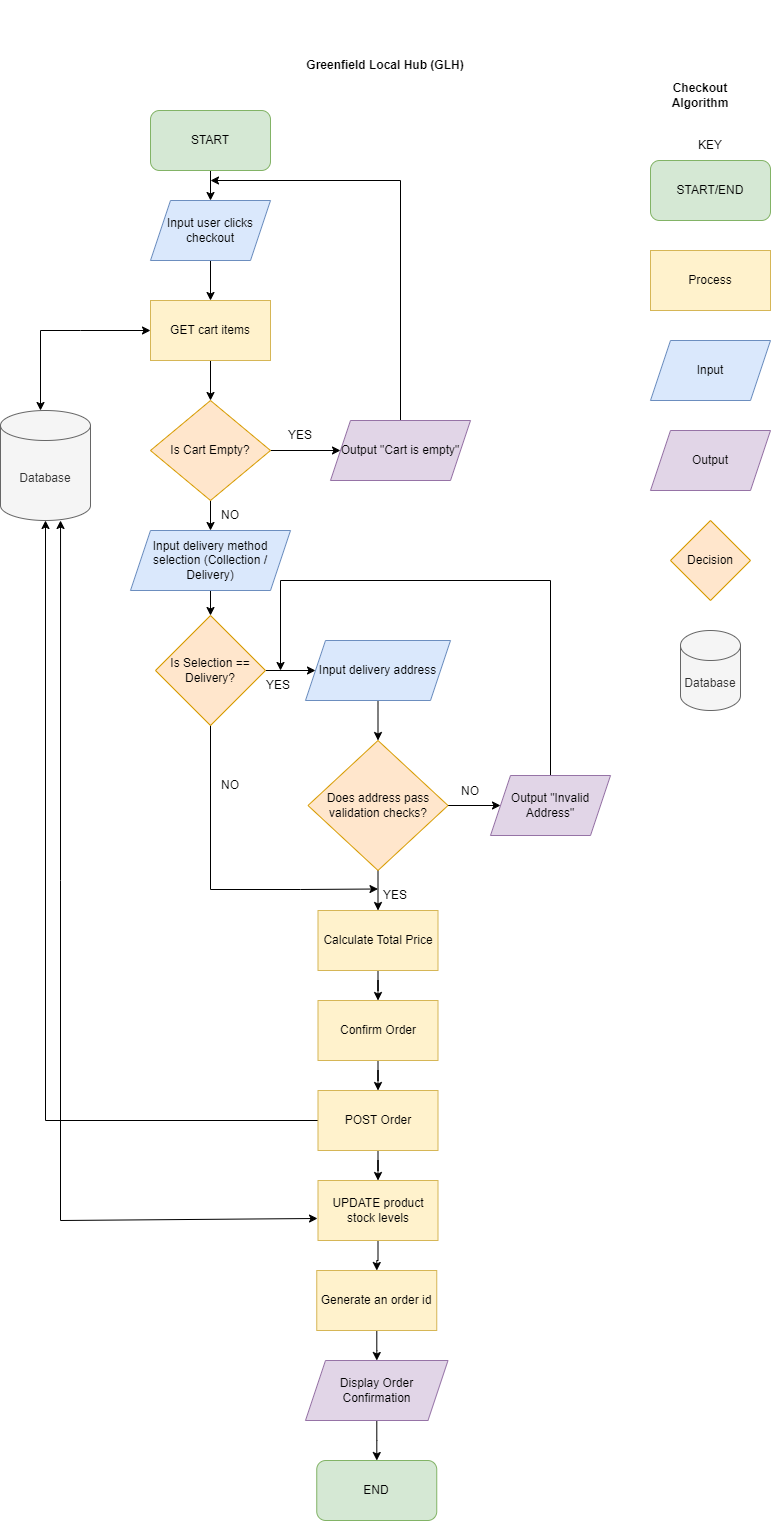

The diagram above was exported from draw.io. Its source (the exported page's mxGraphModel, read from the mxfile embedded in the PNG):
<mxGraphModel dx="1426" dy="1877" grid="1" gridSize="10" guides="1" tooltips="1" connect="1" arrows="1" fold="1" page="1" pageScale="1" pageWidth="850" pageHeight="1100" math="0" shadow="0">
  <root>
    <mxCell id="4BpZpuCKdAvkx9w4Z4ms-0" />
    <mxCell id="4BpZpuCKdAvkx9w4Z4ms-1" parent="4BpZpuCKdAvkx9w4Z4ms-0" />
    <mxCell id="4BpZpuCKdAvkx9w4Z4ms-2" parent="4BpZpuCKdAvkx9w4Z4ms-1" style="text;html=1;whiteSpace=wrap;strokeColor=none;fillColor=none;align=center;verticalAlign=middle;rounded=0;" value="&lt;b&gt;Greenfield Local Hub (GLH)&lt;/b&gt;" vertex="1">
      <mxGeometry height="130" width="250" x="260" y="-30" as="geometry" />
    </mxCell>
    <mxCell id="4BpZpuCKdAvkx9w4Z4ms-4" parent="4BpZpuCKdAvkx9w4Z4ms-1" style="rounded=1;whiteSpace=wrap;html=1;fillColor=#d5e8d4;strokeColor=#82b366;" value="START/END" vertex="1">
      <mxGeometry height="60" width="120" x="650" y="130" as="geometry" />
    </mxCell>
    <mxCell id="4BpZpuCKdAvkx9w4Z4ms-5" parent="4BpZpuCKdAvkx9w4Z4ms-1" style="text;html=1;whiteSpace=wrap;strokeColor=none;fillColor=none;align=center;verticalAlign=middle;rounded=0;" value="KEY" vertex="1">
      <mxGeometry height="30" width="60" x="680" y="100" as="geometry" />
    </mxCell>
    <mxCell id="4BpZpuCKdAvkx9w4Z4ms-6" parent="4BpZpuCKdAvkx9w4Z4ms-1" style="rounded=0;whiteSpace=wrap;html=1;fillColor=#fff2cc;strokeColor=#d6b656;" value="Process" vertex="1">
      <mxGeometry height="60" width="120" x="650" y="220" as="geometry" />
    </mxCell>
    <mxCell id="4BpZpuCKdAvkx9w4Z4ms-7" parent="4BpZpuCKdAvkx9w4Z4ms-1" style="shape=parallelogram;perimeter=parallelogramPerimeter;whiteSpace=wrap;html=1;fixedSize=1;fillColor=#dae8fc;strokeColor=#6c8ebf;" value="Input" vertex="1">
      <mxGeometry height="60" width="120" x="650" y="310" as="geometry" />
    </mxCell>
    <mxCell id="4BpZpuCKdAvkx9w4Z4ms-8" parent="4BpZpuCKdAvkx9w4Z4ms-1" style="shape=parallelogram;perimeter=parallelogramPerimeter;whiteSpace=wrap;html=1;fixedSize=1;fillColor=#e1d5e7;strokeColor=#9673a6;" value="Output" vertex="1">
      <mxGeometry height="60" width="120" x="650" y="400" as="geometry" />
    </mxCell>
    <mxCell id="4BpZpuCKdAvkx9w4Z4ms-9" parent="4BpZpuCKdAvkx9w4Z4ms-1" style="rhombus;whiteSpace=wrap;html=1;fillColor=#ffe6cc;strokeColor=#d79b00;" value="Decision" vertex="1">
      <mxGeometry height="80" width="80" x="670" y="490" as="geometry" />
    </mxCell>
    <mxCell id="4BpZpuCKdAvkx9w4Z4ms-10" parent="4BpZpuCKdAvkx9w4Z4ms-1" style="shape=cylinder3;whiteSpace=wrap;html=1;boundedLbl=1;backgroundOutline=1;size=15;fillColor=#f5f5f5;fontColor=#333333;strokeColor=#666666;" value="Database" vertex="1">
      <mxGeometry height="80" width="60" x="680" y="600" as="geometry" />
    </mxCell>
    <mxCell id="8XNWzdPvHwt1JtP4qDu7-0" parent="4BpZpuCKdAvkx9w4Z4ms-1" style="text;html=1;whiteSpace=wrap;strokeColor=none;fillColor=none;align=center;verticalAlign=middle;rounded=0;" value="&lt;b&gt;Checkout Algorithm&lt;/b&gt;" vertex="1">
      <mxGeometry height="30" width="60" x="670" y="50" as="geometry" />
    </mxCell>
    <mxCell id="gkStbQeUpV9c3ZA87RBE-5" edge="1" parent="4BpZpuCKdAvkx9w4Z4ms-1" source="gkStbQeUpV9c3ZA87RBE-0" style="edgeStyle=orthogonalEdgeStyle;rounded=0;orthogonalLoop=1;jettySize=auto;html=1;" target="gkStbQeUpV9c3ZA87RBE-1" value="">
      <mxGeometry relative="1" as="geometry" />
    </mxCell>
    <mxCell id="gkStbQeUpV9c3ZA87RBE-0" parent="4BpZpuCKdAvkx9w4Z4ms-1" style="rounded=1;whiteSpace=wrap;html=1;fillColor=#d5e8d4;strokeColor=#82b366;" value="START" vertex="1">
      <mxGeometry height="60" width="120" x="150" y="80" as="geometry" />
    </mxCell>
    <mxCell id="gkStbQeUpV9c3ZA87RBE-6" edge="1" parent="4BpZpuCKdAvkx9w4Z4ms-1" source="gkStbQeUpV9c3ZA87RBE-1" style="edgeStyle=orthogonalEdgeStyle;rounded=0;orthogonalLoop=1;jettySize=auto;html=1;" target="gkStbQeUpV9c3ZA87RBE-3" value="">
      <mxGeometry relative="1" as="geometry" />
    </mxCell>
    <mxCell id="gkStbQeUpV9c3ZA87RBE-1" parent="4BpZpuCKdAvkx9w4Z4ms-1" style="shape=parallelogram;perimeter=parallelogramPerimeter;whiteSpace=wrap;html=1;fixedSize=1;fillColor=#dae8fc;strokeColor=#6c8ebf;" value="Input user clicks checkout" vertex="1">
      <mxGeometry height="60" width="120" x="150" y="170" as="geometry" />
    </mxCell>
    <mxCell id="gkStbQeUpV9c3ZA87RBE-2" parent="4BpZpuCKdAvkx9w4Z4ms-1" style="shape=cylinder3;whiteSpace=wrap;html=1;boundedLbl=1;backgroundOutline=1;size=15;fillColor=#f5f5f5;fontColor=#333333;strokeColor=#666666;" value="Database" vertex="1">
      <mxGeometry height="110" width="90" y="380" as="geometry" />
    </mxCell>
    <mxCell id="gkStbQeUpV9c3ZA87RBE-8" edge="1" parent="4BpZpuCKdAvkx9w4Z4ms-1" source="gkStbQeUpV9c3ZA87RBE-3" style="edgeStyle=orthogonalEdgeStyle;rounded=0;orthogonalLoop=1;jettySize=auto;html=1;" target="gkStbQeUpV9c3ZA87RBE-7" value="">
      <mxGeometry relative="1" as="geometry" />
    </mxCell>
    <mxCell id="gkStbQeUpV9c3ZA87RBE-3" parent="4BpZpuCKdAvkx9w4Z4ms-1" style="rounded=0;whiteSpace=wrap;html=1;fillColor=#fff2cc;strokeColor=#d6b656;" value="GET cart items" vertex="1">
      <mxGeometry height="60" width="120" x="150" y="270" as="geometry" />
    </mxCell>
    <mxCell id="gkStbQeUpV9c3ZA87RBE-4" edge="1" parent="4BpZpuCKdAvkx9w4Z4ms-1" style="endArrow=classic;startArrow=classic;html=1;rounded=0;entryX=0;entryY=0.5;entryDx=0;entryDy=0;" target="gkStbQeUpV9c3ZA87RBE-3" value="">
      <mxGeometry height="50" relative="1" width="50" as="geometry">
        <Array as="points">
          <mxPoint x="40" y="300" />
          <mxPoint x="80" y="300" />
        </Array>
        <mxPoint x="40" y="380" as="sourcePoint" />
        <mxPoint x="90" y="330" as="targetPoint" />
      </mxGeometry>
    </mxCell>
    <mxCell id="gkStbQeUpV9c3ZA87RBE-11" edge="1" parent="4BpZpuCKdAvkx9w4Z4ms-1" source="gkStbQeUpV9c3ZA87RBE-7" style="edgeStyle=orthogonalEdgeStyle;rounded=0;orthogonalLoop=1;jettySize=auto;html=1;" target="gkStbQeUpV9c3ZA87RBE-9" value="">
      <mxGeometry relative="1" as="geometry" />
    </mxCell>
    <mxCell id="gkStbQeUpV9c3ZA87RBE-13" edge="1" parent="4BpZpuCKdAvkx9w4Z4ms-1" source="gkStbQeUpV9c3ZA87RBE-7" style="edgeStyle=orthogonalEdgeStyle;rounded=0;orthogonalLoop=1;jettySize=auto;html=1;" target="gkStbQeUpV9c3ZA87RBE-12" value="">
      <mxGeometry relative="1" as="geometry" />
    </mxCell>
    <mxCell id="gkStbQeUpV9c3ZA87RBE-7" parent="4BpZpuCKdAvkx9w4Z4ms-1" style="rhombus;whiteSpace=wrap;html=1;fillColor=#ffe6cc;strokeColor=#d79b00;" value="Is Cart Empty?" vertex="1">
      <mxGeometry height="100" width="120" x="150" y="370" as="geometry" />
    </mxCell>
    <mxCell id="gkStbQeUpV9c3ZA87RBE-10" edge="1" parent="4BpZpuCKdAvkx9w4Z4ms-1" source="gkStbQeUpV9c3ZA87RBE-9" style="edgeStyle=orthogonalEdgeStyle;rounded=0;orthogonalLoop=1;jettySize=auto;html=1;">
      <mxGeometry relative="1" as="geometry">
        <Array as="points">
          <mxPoint x="400" y="150" />
        </Array>
        <mxPoint x="210" y="150" as="targetPoint" />
      </mxGeometry>
    </mxCell>
    <mxCell id="gkStbQeUpV9c3ZA87RBE-9" parent="4BpZpuCKdAvkx9w4Z4ms-1" style="shape=parallelogram;perimeter=parallelogramPerimeter;whiteSpace=wrap;html=1;fixedSize=1;fillColor=#e1d5e7;strokeColor=#9673a6;" value="Output &quot;Cart is empty&quot;" vertex="1">
      <mxGeometry height="60" width="140" x="330" y="390" as="geometry" />
    </mxCell>
    <mxCell id="gkStbQeUpV9c3ZA87RBE-15" edge="1" parent="4BpZpuCKdAvkx9w4Z4ms-1" source="gkStbQeUpV9c3ZA87RBE-12" style="edgeStyle=orthogonalEdgeStyle;rounded=0;orthogonalLoop=1;jettySize=auto;html=1;" target="gkStbQeUpV9c3ZA87RBE-14" value="">
      <mxGeometry relative="1" as="geometry" />
    </mxCell>
    <mxCell id="gkStbQeUpV9c3ZA87RBE-12" parent="4BpZpuCKdAvkx9w4Z4ms-1" style="shape=parallelogram;perimeter=parallelogramPerimeter;whiteSpace=wrap;html=1;fixedSize=1;fillColor=#dae8fc;strokeColor=#6c8ebf;" value="Input delivery method selection (Collection / Delivery)" vertex="1">
      <mxGeometry height="60" width="160" x="130" y="500" as="geometry" />
    </mxCell>
    <mxCell id="gkStbQeUpV9c3ZA87RBE-19" edge="1" parent="4BpZpuCKdAvkx9w4Z4ms-1" source="gkStbQeUpV9c3ZA87RBE-14" style="edgeStyle=orthogonalEdgeStyle;rounded=0;orthogonalLoop=1;jettySize=auto;html=1;" target="gkStbQeUpV9c3ZA87RBE-16" value="">
      <mxGeometry relative="1" as="geometry" />
    </mxCell>
    <mxCell id="5_tz6mABWLC3gIbGmzfL-9" edge="1" parent="4BpZpuCKdAvkx9w4Z4ms-1" style="edgeStyle=orthogonalEdgeStyle;rounded=0;orthogonalLoop=1;jettySize=auto;html=1;entryX=0;entryY=0.75;entryDx=0;entryDy=0;">
      <mxGeometry relative="1" as="geometry">
        <Array as="points">
          <mxPoint x="210" y="859" />
          <mxPoint x="300" y="859" />
        </Array>
        <mxPoint x="210" y="691" as="sourcePoint" />
        <mxPoint x="377.5" y="858.5" as="targetPoint" />
      </mxGeometry>
    </mxCell>
    <mxCell id="gkStbQeUpV9c3ZA87RBE-14" parent="4BpZpuCKdAvkx9w4Z4ms-1" style="rhombus;whiteSpace=wrap;html=1;fillColor=#ffe6cc;strokeColor=#d79b00;" value="Is Selection == Delivery?" vertex="1">
      <mxGeometry height="110" width="110" x="155" y="585" as="geometry" />
    </mxCell>
    <mxCell id="5_tz6mABWLC3gIbGmzfL-1" edge="1" parent="4BpZpuCKdAvkx9w4Z4ms-1" source="gkStbQeUpV9c3ZA87RBE-16" style="edgeStyle=orthogonalEdgeStyle;rounded=0;orthogonalLoop=1;jettySize=auto;html=1;" target="5_tz6mABWLC3gIbGmzfL-0" value="">
      <mxGeometry relative="1" as="geometry" />
    </mxCell>
    <mxCell id="gkStbQeUpV9c3ZA87RBE-16" parent="4BpZpuCKdAvkx9w4Z4ms-1" style="shape=parallelogram;perimeter=parallelogramPerimeter;whiteSpace=wrap;html=1;fixedSize=1;fillColor=#dae8fc;strokeColor=#6c8ebf;" value="Input delivery address" vertex="1">
      <mxGeometry height="60" width="145" x="305" y="610" as="geometry" />
    </mxCell>
    <mxCell id="gkStbQeUpV9c3ZA87RBE-17" parent="4BpZpuCKdAvkx9w4Z4ms-1" style="text;html=1;whiteSpace=wrap;strokeColor=none;fillColor=none;align=center;verticalAlign=middle;rounded=0;" value="YES" vertex="1">
      <mxGeometry height="30" width="60" x="270" y="390" as="geometry" />
    </mxCell>
    <mxCell id="gkStbQeUpV9c3ZA87RBE-18" parent="4BpZpuCKdAvkx9w4Z4ms-1" style="text;html=1;whiteSpace=wrap;strokeColor=none;fillColor=none;align=center;verticalAlign=middle;rounded=0;" value="NO" vertex="1">
      <mxGeometry height="30" width="60" x="200" y="470" as="geometry" />
    </mxCell>
    <mxCell id="gkStbQeUpV9c3ZA87RBE-20" parent="4BpZpuCKdAvkx9w4Z4ms-1" style="text;html=1;whiteSpace=wrap;strokeColor=none;fillColor=none;align=center;verticalAlign=middle;rounded=0;" value="YES" vertex="1">
      <mxGeometry height="30" width="60" x="247.5" y="640" as="geometry" />
    </mxCell>
    <mxCell id="5_tz6mABWLC3gIbGmzfL-3" edge="1" parent="4BpZpuCKdAvkx9w4Z4ms-1" source="5_tz6mABWLC3gIbGmzfL-0" style="edgeStyle=orthogonalEdgeStyle;rounded=0;orthogonalLoop=1;jettySize=auto;html=1;" target="5_tz6mABWLC3gIbGmzfL-2" value="">
      <mxGeometry relative="1" as="geometry" />
    </mxCell>
    <mxCell id="5_tz6mABWLC3gIbGmzfL-7" edge="1" parent="4BpZpuCKdAvkx9w4Z4ms-1" source="5_tz6mABWLC3gIbGmzfL-0" style="edgeStyle=orthogonalEdgeStyle;rounded=0;orthogonalLoop=1;jettySize=auto;html=1;" target="5_tz6mABWLC3gIbGmzfL-6" value="">
      <mxGeometry relative="1" as="geometry" />
    </mxCell>
    <mxCell id="5_tz6mABWLC3gIbGmzfL-0" parent="4BpZpuCKdAvkx9w4Z4ms-1" style="rhombus;whiteSpace=wrap;html=1;fillColor=#ffe6cc;strokeColor=#d79b00;" value="Does address pass validation checks?" vertex="1">
      <mxGeometry height="130" width="140" x="307.5" y="710" as="geometry" />
    </mxCell>
    <mxCell id="5_tz6mABWLC3gIbGmzfL-4" edge="1" parent="4BpZpuCKdAvkx9w4Z4ms-1" source="5_tz6mABWLC3gIbGmzfL-2" style="edgeStyle=orthogonalEdgeStyle;rounded=0;orthogonalLoop=1;jettySize=auto;html=1;exitX=0.5;exitY=0;exitDx=0;exitDy=0;" target="gkStbQeUpV9c3ZA87RBE-20">
      <mxGeometry relative="1" as="geometry">
        <Array as="points">
          <mxPoint x="550" y="550" />
          <mxPoint x="280" y="550" />
        </Array>
        <mxPoint x="280" y="593" as="targetPoint" />
      </mxGeometry>
    </mxCell>
    <mxCell id="5_tz6mABWLC3gIbGmzfL-2" parent="4BpZpuCKdAvkx9w4Z4ms-1" style="shape=parallelogram;perimeter=parallelogramPerimeter;whiteSpace=wrap;html=1;fixedSize=1;fillColor=#e1d5e7;strokeColor=#9673a6;" value="Output &quot;Invalid Address&quot;" vertex="1">
      <mxGeometry height="60" width="120" x="490" y="745" as="geometry" />
    </mxCell>
    <mxCell id="5_tz6mABWLC3gIbGmzfL-5" parent="4BpZpuCKdAvkx9w4Z4ms-1" style="text;html=1;whiteSpace=wrap;strokeColor=none;fillColor=none;align=center;verticalAlign=middle;rounded=0;" value="NO" vertex="1">
      <mxGeometry width="60" x="440" y="760" as="geometry" />
    </mxCell>
    <mxCell id="5_tz6mABWLC3gIbGmzfL-14" edge="1" parent="4BpZpuCKdAvkx9w4Z4ms-1" source="5_tz6mABWLC3gIbGmzfL-6" style="edgeStyle=orthogonalEdgeStyle;rounded=0;orthogonalLoop=1;jettySize=auto;html=1;" target="5_tz6mABWLC3gIbGmzfL-13" value="">
      <mxGeometry relative="1" as="geometry" />
    </mxCell>
    <mxCell id="5_tz6mABWLC3gIbGmzfL-6" parent="4BpZpuCKdAvkx9w4Z4ms-1" style="rounded=0;whiteSpace=wrap;html=1;fillColor=#fff2cc;strokeColor=#d6b656;" value="Calculate Total Price" vertex="1">
      <mxGeometry height="60" width="120" x="317.5" y="880" as="geometry" />
    </mxCell>
    <mxCell id="5_tz6mABWLC3gIbGmzfL-11" parent="4BpZpuCKdAvkx9w4Z4ms-1" style="text;html=1;whiteSpace=wrap;strokeColor=none;fillColor=none;align=center;verticalAlign=middle;rounded=0;" value="NO" vertex="1">
      <mxGeometry height="30" width="60" x="200" y="740" as="geometry" />
    </mxCell>
    <mxCell id="5_tz6mABWLC3gIbGmzfL-12" parent="4BpZpuCKdAvkx9w4Z4ms-1" style="text;html=1;whiteSpace=wrap;strokeColor=none;fillColor=none;align=center;verticalAlign=middle;rounded=0;" value="YES" vertex="1">
      <mxGeometry height="30" width="60" x="365" y="850" as="geometry" />
    </mxCell>
    <mxCell id="5_tz6mABWLC3gIbGmzfL-17" edge="1" parent="4BpZpuCKdAvkx9w4Z4ms-1" source="5_tz6mABWLC3gIbGmzfL-13" style="edgeStyle=orthogonalEdgeStyle;rounded=0;orthogonalLoop=1;jettySize=auto;html=1;" target="5_tz6mABWLC3gIbGmzfL-15" value="">
      <mxGeometry relative="1" as="geometry" />
    </mxCell>
    <mxCell id="5_tz6mABWLC3gIbGmzfL-13" parent="4BpZpuCKdAvkx9w4Z4ms-1" style="rounded=0;whiteSpace=wrap;html=1;fillColor=#fff2cc;strokeColor=#d6b656;" value="Confirm Order" vertex="1">
      <mxGeometry height="60" width="120" x="317.5" y="970" as="geometry" />
    </mxCell>
    <mxCell id="5_tz6mABWLC3gIbGmzfL-16" edge="1" parent="4BpZpuCKdAvkx9w4Z4ms-1" source="5_tz6mABWLC3gIbGmzfL-15" style="edgeStyle=orthogonalEdgeStyle;rounded=0;orthogonalLoop=1;jettySize=auto;html=1;" target="gkStbQeUpV9c3ZA87RBE-2">
      <mxGeometry relative="1" as="geometry" />
    </mxCell>
    <mxCell id="5_tz6mABWLC3gIbGmzfL-20" edge="1" parent="4BpZpuCKdAvkx9w4Z4ms-1" source="5_tz6mABWLC3gIbGmzfL-15" style="edgeStyle=orthogonalEdgeStyle;rounded=0;orthogonalLoop=1;jettySize=auto;html=1;" target="5_tz6mABWLC3gIbGmzfL-19" value="">
      <mxGeometry relative="1" as="geometry" />
    </mxCell>
    <mxCell id="5_tz6mABWLC3gIbGmzfL-15" parent="4BpZpuCKdAvkx9w4Z4ms-1" style="rounded=0;whiteSpace=wrap;html=1;fillColor=#fff2cc;strokeColor=#d6b656;" value="POST Order" vertex="1">
      <mxGeometry height="60" width="120" x="317.5" y="1060" as="geometry" />
    </mxCell>
    <mxCell id="5_tz6mABWLC3gIbGmzfL-24" edge="1" parent="4BpZpuCKdAvkx9w4Z4ms-1" source="5_tz6mABWLC3gIbGmzfL-19" style="edgeStyle=orthogonalEdgeStyle;rounded=0;orthogonalLoop=1;jettySize=auto;html=1;" target="5_tz6mABWLC3gIbGmzfL-23" value="">
      <mxGeometry relative="1" as="geometry" />
    </mxCell>
    <mxCell id="5_tz6mABWLC3gIbGmzfL-19" parent="4BpZpuCKdAvkx9w4Z4ms-1" style="rounded=0;whiteSpace=wrap;html=1;fillColor=#fff2cc;strokeColor=#d6b656;" value="UPDATE product stock levels" vertex="1">
      <mxGeometry height="60" width="120" x="317.5" y="1150" as="geometry" />
    </mxCell>
    <mxCell id="5_tz6mABWLC3gIbGmzfL-21" edge="1" parent="4BpZpuCKdAvkx9w4Z4ms-1" source="5_tz6mABWLC3gIbGmzfL-19" style="endArrow=classic;startArrow=classic;html=1;rounded=0;entryX=0.667;entryY=1;entryDx=0;entryDy=0;entryPerimeter=0;exitX=-0.004;exitY=0.633;exitDx=0;exitDy=0;exitPerimeter=0;" target="gkStbQeUpV9c3ZA87RBE-2" value="">
      <mxGeometry height="50" relative="1" width="50" as="geometry">
        <Array as="points">
          <mxPoint x="60" y="1190" />
          <mxPoint x="60" y="850" />
        </Array>
        <mxPoint x="80" y="1190" as="sourcePoint" />
        <mxPoint x="110" y="510" as="targetPoint" />
      </mxGeometry>
    </mxCell>
    <mxCell id="5_tz6mABWLC3gIbGmzfL-26" edge="1" parent="4BpZpuCKdAvkx9w4Z4ms-1" source="5_tz6mABWLC3gIbGmzfL-23" style="edgeStyle=orthogonalEdgeStyle;rounded=0;orthogonalLoop=1;jettySize=auto;html=1;" target="5_tz6mABWLC3gIbGmzfL-25" value="">
      <mxGeometry relative="1" as="geometry" />
    </mxCell>
    <mxCell id="5_tz6mABWLC3gIbGmzfL-23" parent="4BpZpuCKdAvkx9w4Z4ms-1" style="rounded=0;whiteSpace=wrap;html=1;fillColor=#fff2cc;strokeColor=#d6b656;" value="Generate an order id" vertex="1">
      <mxGeometry height="60" width="120" x="316.25" y="1240" as="geometry" />
    </mxCell>
    <mxCell id="5_tz6mABWLC3gIbGmzfL-28" edge="1" parent="4BpZpuCKdAvkx9w4Z4ms-1" source="5_tz6mABWLC3gIbGmzfL-25" style="edgeStyle=orthogonalEdgeStyle;rounded=0;orthogonalLoop=1;jettySize=auto;html=1;" target="5_tz6mABWLC3gIbGmzfL-27" value="">
      <mxGeometry relative="1" as="geometry" />
    </mxCell>
    <mxCell id="5_tz6mABWLC3gIbGmzfL-25" parent="4BpZpuCKdAvkx9w4Z4ms-1" style="shape=parallelogram;perimeter=parallelogramPerimeter;whiteSpace=wrap;html=1;fixedSize=1;fillColor=#e1d5e7;strokeColor=#9673a6;" value="Display Order Confirmation" vertex="1">
      <mxGeometry height="60" width="142.5" x="305" y="1330" as="geometry" />
    </mxCell>
    <mxCell id="5_tz6mABWLC3gIbGmzfL-27" parent="4BpZpuCKdAvkx9w4Z4ms-1" style="rounded=1;whiteSpace=wrap;html=1;fillColor=#d5e8d4;strokeColor=#82b366;" value="END" vertex="1">
      <mxGeometry height="60" width="120" x="316.25" y="1430" as="geometry" />
    </mxCell>
  </root>
</mxGraphModel>